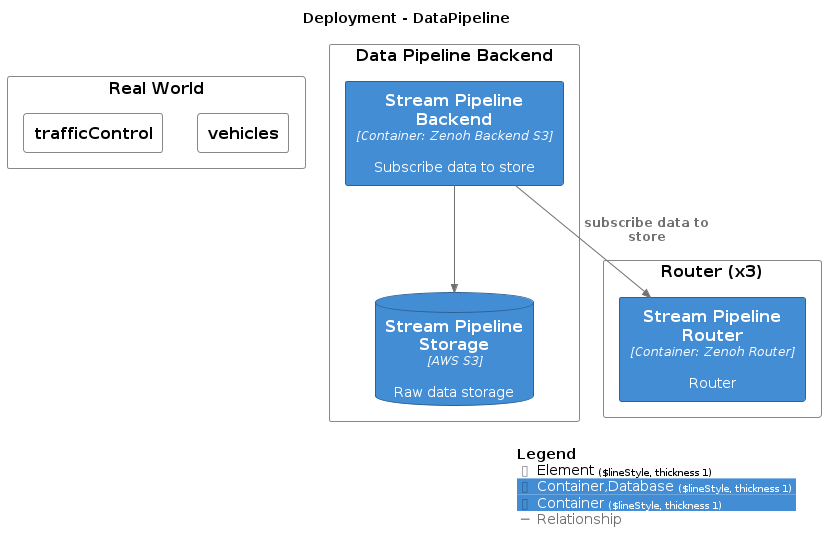

The diagram above was rendered by PlantUML. Its source (embedded in the PNG):
@startuml
set separator none
title Deployment - DataPipeline

top to bottom direction

!include <C4/C4>
!include <C4/C4_Context>
!include <C4/C4_Container>
!include <C4/C4_Deployment>

AddElementTag("Element", $bgColor="#ffffff", $borderColor="#888888", $fontColor="#000000", $sprite="", $shadowing="", $borderStyle="Solid", $borderThickness="1")
AddElementTag("Container,Database", $bgColor="#438dd5", $borderColor="#2e6295", $fontColor="#ffffff", $sprite="", $shadowing="", $borderStyle="Solid", $borderThickness="1")
AddElementTag("Container", $bgColor="#438dd5", $borderColor="#2e6295", $fontColor="#ffffff", $sprite="", $shadowing="", $borderStyle="Solid", $borderThickness="1")

AddRelTag("Relationship", $textColor="#707070", $lineColor="#707070", $lineStyle = "")

Deployment_Node(DataPipeline.RealWorld, "Real World", $type="", $descr="", $tags="Element", $link="") {
  Deployment_Node(DataPipeline.RealWorld.vehicles, "vehicles", $type="", $descr="", $tags="Element", $link="")
  Deployment_Node(DataPipeline.RealWorld.trafficControl, "trafficControl", $type="", $descr="", $tags="Element", $link="")
}

Deployment_Node(DataPipeline.Router, "Router (x3)", $type="", $descr="", $tags="Element", $link="") {
  Container(DataPipeline.Router.StreamPipelineRouter_1, "Stream Pipeline Router", $techn="Container: Zenoh Router", $descr="Router", $tags="Container", $link="")
}

Deployment_Node(DataPipeline.DataPipelineBackend, "Data Pipeline Backend", $type="", $descr="", $tags="Element", $link="") {
  Container(DataPipeline.DataPipelineBackend.StreamPipelineBackend_1, "Stream Pipeline Backend", $techn="Container: Zenoh Backend S3", $descr="Subscribe data to store", $tags="Container", $link="")
  ContainerDb(DataPipeline.DataPipelineBackend.StreamPipelineStorage_1, "Stream Pipeline Storage", $techn="AWS S3", $descr="Raw data storage", $tags="Container,Database", $link="")
}

Rel(DataPipeline.DataPipelineBackend.StreamPipelineBackend_1, DataPipeline.Router.StreamPipelineRouter_1, "subscribe data to store", $techn="", $tags="Relationship", $link="")
Rel(DataPipeline.DataPipelineBackend.StreamPipelineBackend_1, DataPipeline.DataPipelineBackend.StreamPipelineStorage_1, "", $techn="", $tags="Relationship", $link="")

SHOW_LEGEND(true)
@enduml